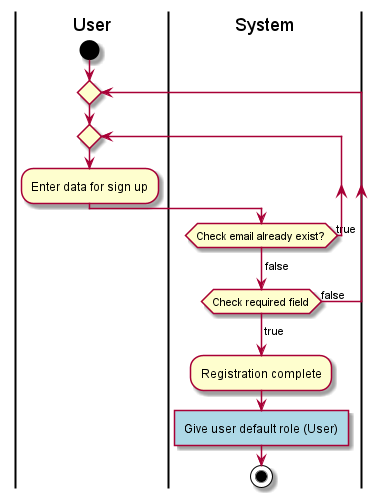

The diagram above was rendered by PlantUML. Its source (embedded in the PNG):
@startuml Activity
|User|
start
repeat
|User|
repeat
:Enter data for sign up;

|System|
repeat while(Check email already exist?) is (true)
->false;
repeat while(Check required field) is (false)
->true;
:Registration complete;
  #LightBlue:Give user default role (User)]
stop
@enduml